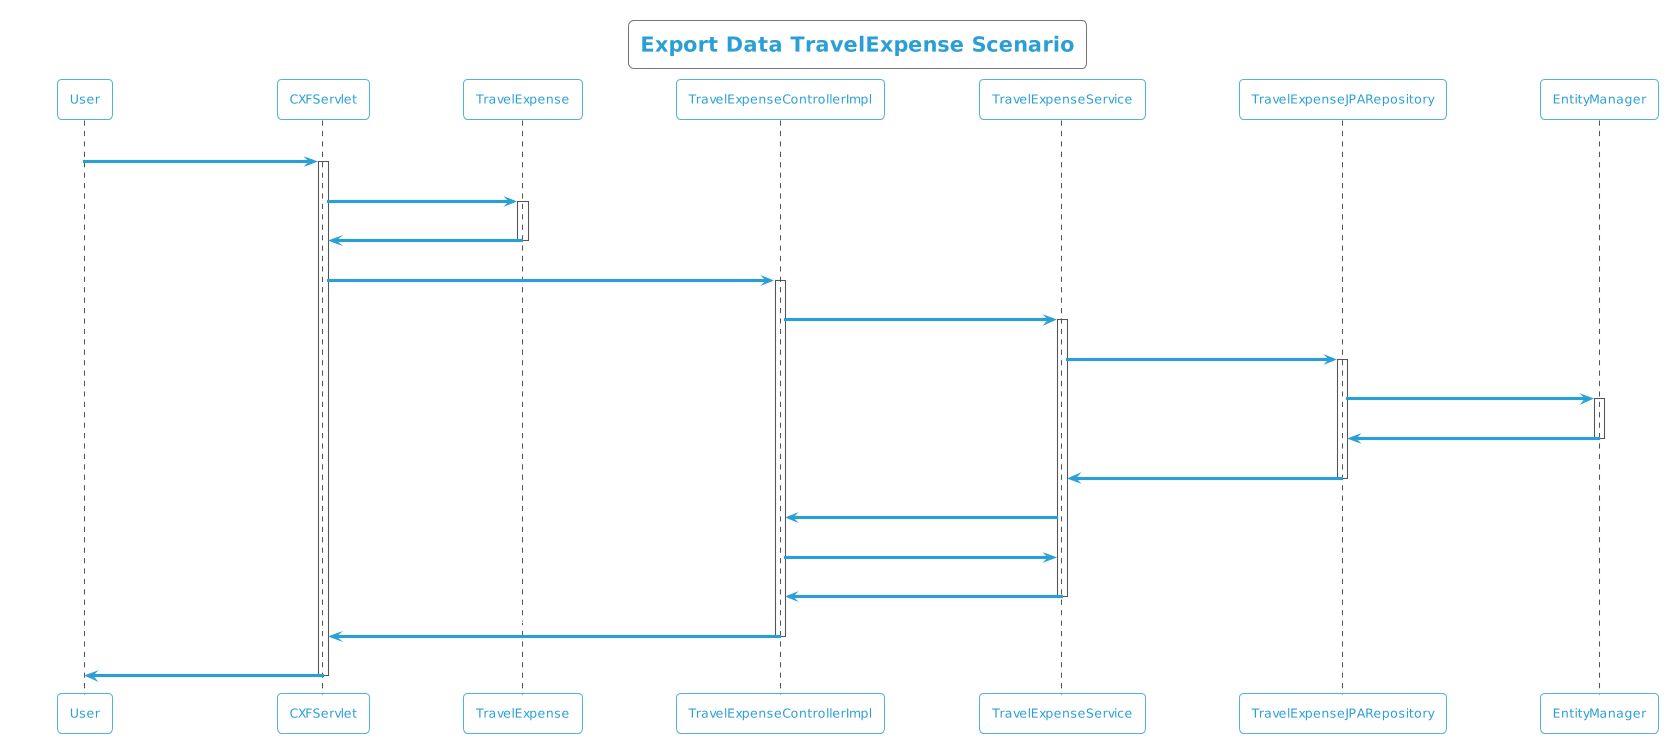

The diagram above was rendered by PlantUML. Its source (embedded in the PNG):
@startuml
!theme cyborg-outline
title Export Data TravelExpense Scenario
participant User
User -> CXFServlet: TravelExpense
activate CXFServlet
CXFServlet -> TravelExpense: << export >>
activate TravelExpense
TravelExpense -> CXFServlet: << instance >>
deactivate TravelExpense
CXFServlet -> TravelExpenseControllerImpl: export(:TravelExpense)
activate TravelExpenseControllerImpl
TravelExpenseControllerImpl -> TravelExpenseService: search(:TravelExpense)
activate TravelExpenseService
TravelExpenseService -> TravelExpenseJPARepository: search(:TravelExpense)
activate TravelExpenseJPARepository
TravelExpenseJPARepository -> EntityManager: save(:TravelExpense)
activate EntityManager
EntityManager -> TravelExpenseJPARepository: << persisted TravelExpense >>
deactivate EntityManager
TravelExpenseJPARepository -> TravelExpenseService: << persisted TravelExpense >>
deactivate TravelExpenseJPARepository
TravelExpenseService -> TravelExpenseControllerImpl: response(:List<TravelExpense>)
TravelExpenseControllerImpl -> TravelExpenseService: export(:TravelExpense)
TravelExpenseService -> TravelExpenseControllerImpl: << persisted TravelExpense.xlsx >>
deactivate TravelExpenseService
TravelExpenseControllerImpl -> CXFServlet: << persisted TravelExpense.xlsx >>
deactivate TravelExpenseControllerImpl
CXFServlet -> User: marshalled TravelExpense XML
deactivate CXFServlet
@enduml